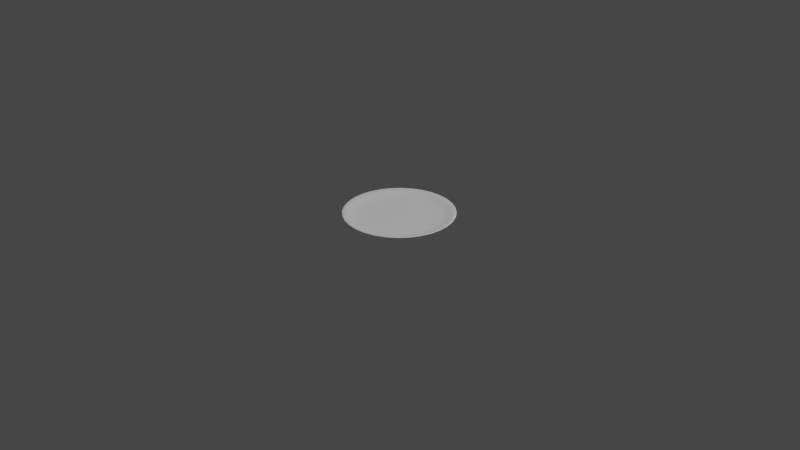 # Source: plate7.blend  (saved by Blender 2.92.15; exported with 4.5.12 LTS)
import bpy
from mathutils import Matrix  # noqa: F401  (used for matrix-valued properties, if any)

bpy.ops.wm.read_factory_settings(use_empty=True)
scene = bpy.context.scene
scene.name = 'Scene'

# ---- collections
col_collection = bpy.data.collections.new('Collection'); scene.collection.children.link(col_collection)

# ---- world
world_world = bpy.data.worlds.new('World'); scene.world = world_world
world_world.use_nodes = True; world_world.node_tree.nodes.clear()
_N = world_world.node_tree.nodes; _L = world_world.node_tree.links
n0 = _N.new('ShaderNodeOutputWorld'); n0.name = 'World Output'; n0.location = (300, 300)
n1 = _N.new('ShaderNodeBackground'); n1.name = 'Background'; n1.location = (10, 300)
n1.inputs[0].default_value = (0.05088, 0.05088, 0.05088, 1.0)
_L.new(n1.outputs[0], n0.inputs[0])
n0.is_active_output = True
world_world.color = (0.05088, 0.05088, 0.05088)
world_world.use_sun_shadow = False
world_world.sun_shadow_jitter_overblur = 0.0

# ---- cameras
cam_camera = bpy.data.cameras.new('Camera')
cam_camera.clip_end = 100.0
cam_camera.ortho_scale = 7.314

# ---- lights
light_light = bpy.data.lights.new('Light', 'POINT')
light_light.transmission_factor = 0.0
light_light.energy = 1000.0
light_light.shadow_soft_size = 0.1
light_light.shadow_maximum_resolution = 0.006
light_light.use_absolute_resolution = True

# ---- meshes
me_circle = bpy.data.meshes.new('Circle')
me_circle.from_pydata([(0.0, 1.0, 0.0), (-0.1951, 0.9808, 0.0), (-0.3827, 0.9239, 0.0), (-0.5556, 0.8315, 0.0), (-0.7071, 0.7071, 0.0), (-0.8315, 0.5556, 0.0), (-0.9239, 0.3827, 0.0), (-0.9808, 0.1951, 0.0), (-1.0, 7.55e-08, 0.0), (-0.9808, -0.1951, 0.0), (-0.9239, -0.3827, 0.0), (-0.8315, -0.5556, 0.0), (-0.7071, -0.7071, 0.0), (-0.5556, -0.8315, 0.0), (-0.3827, -0.9239, 0.0), (-0.1951, -0.9808, 0.0), (3.258e-07, -1.0, 0.0), (0.1951, -0.9808, 0.0), (0.3827, -0.9239, 0.0), (0.5556, -0.8315, 0.0), (0.7071, -0.7071, 0.0), (0.8315, -0.5556, 0.0), (0.9239, -0.3827, 0.0), (0.9808, -0.1951, 0.0), (1.0, 9.656e-07, 0.0), (0.9808, 0.1951, 0.0), (0.9239, 0.3827, 0.0), (0.8315, 0.5556, 0.0), (0.7071, 0.7071, 0.0), (0.5556, 0.8315, 0.0), (0.3827, 0.9239, 0.0), (0.1951, 0.9808, 0.0), (7.244e-09, 1.061, 0.1399), (-0.207, 1.041, 0.1399), (-0.406, 0.9802, 0.1399), (-0.5895, 0.8822, 0.1399), (-0.7502, 0.7502, 0.1399), (-0.8822, 0.5895, 0.1399), (-0.9802, 0.406, 0.1399), (-1.041, 0.207, 0.1399), (-1.061, 6.272e-08, 0.1399), (-1.041, -0.207, 0.1399), (-0.9802, -0.406, 0.1399), (-0.8822, -0.5895, 0.1399), (-0.7502, -0.7502, 0.1399), (-0.5895, -0.8822, 0.1399), (-0.406, -0.9802, 0.1399), (-0.207, -1.041, 0.1399), (3.53e-07, -1.061, 0.1399), (0.207, -1.041, 0.1399), (0.406, -0.9802, 0.1399), (0.5895, -0.8822, 0.1399), (0.7502, -0.7502, 0.1399), (0.8822, -0.5895, 0.1399), (0.9802, -0.406, 0.1399), (1.041, -0.207, 0.1399), (1.061, 1.007e-06, 0.1399), (1.041, 0.207, 0.1399), (0.9802, 0.406, 0.1399), (0.8822, 0.5895, 0.1399), (0.7502, 0.7502, 0.1399), (0.5895, 0.8822, 0.1399), (0.406, 0.9802, 0.1399), (0.207, 1.041, 0.1399), (4.434e-08, 1.289, 0.1994), (-0.2515, 1.264, 0.1994), (-0.4933, 1.191, 0.1994), (-0.7162, 1.072, 0.1994), (-0.9115, 0.9115, 0.1994), (-1.072, 0.7162, 0.1994), (-1.191, 0.4933, 0.1994), (-1.264, 0.2515, 0.1994), (-1.289, 8.128e-09, 0.1994), (-1.264, -0.2515, 0.1994), (-1.191, -0.4933, 0.1994), (-1.072, -0.7162, 0.1994), (-0.9115, -0.9115, 0.1994), (-0.7162, -1.072, 0.1994), (-0.4933, -1.191, 0.1994), (-0.2515, -1.264, 0.1994), (4.644e-07, -1.289, 0.1994), (0.2515, -1.264, 0.1994), (0.4933, -1.191, 0.1994), (0.7162, -1.072, 0.1994), (0.9115, -0.9115, 0.1994), (1.072, -0.7162, 0.1994), (1.191, -0.4933, 0.1994), (1.264, -0.2515, 0.1994), (1.289, 1.156e-06, 0.1994), (1.264, 0.2515, 0.1994), (1.191, 0.4933, 0.1994), (1.072, 0.7162, 0.1994), (0.9115, 0.9115, 0.1994), (0.7162, 1.072, 0.1994), (0.4933, 1.191, 0.1994), (0.2515, 1.264, 0.1994), (5.718e-08, 1.434, 0.259), (-0.2798, 1.407, 0.259), (-0.5488, 1.325, 0.259), (-0.7967, 1.192, 0.259), (-1.014, 1.014, 0.259), (-1.192, 0.7967, 0.259), (-1.325, 0.5488, 0.259), (-1.407, 0.2798, 0.259), (-1.434, -2.531e-08, 0.259), (-1.407, -0.2798, 0.259), (-1.325, -0.5488, 0.259), (-1.192, -0.7967, 0.259), (-1.014, -1.014, 0.259), (-0.7967, -1.192, 0.259), (-0.5488, -1.325, 0.259), (-0.2798, -1.407, 0.259), (5.245e-07, -1.434, 0.259), (0.2798, -1.407, 0.259), (0.5488, -1.325, 0.259), (0.7967, -1.192, 0.259), (1.014, -1.014, 0.259), (1.192, -0.7967, 0.259), (1.325, -0.5488, 0.259), (1.407, -0.2798, 0.259), (1.434, 1.251e-06, 0.259), (1.407, 0.2798, 0.259), (1.325, 0.5488, 0.259), (1.192, 0.7967, 0.259), (1.014, 1.014, 0.259), (0.7967, 1.192, 0.259), (0.5488, 1.325, 0.259), (0.2798, 1.407, 0.259), (7.931e-08, 1.626, 0.3673), (-0.3173, 1.595, 0.3673), (-0.6223, 1.502, 0.3673), (-0.9035, 1.352, 0.3673), (-1.15, 1.15, 0.3673), (-1.352, 0.9035, 0.3673), (-1.502, 0.6223, 0.3673), (-1.595, 0.3173, 0.3673), (-1.626, -6.913e-08, 0.3673), (-1.595, -0.3173, 0.3673), (-1.502, -0.6223, 0.3673), (-1.352, -0.9035, 0.3673), (-1.15, -1.15, 0.3673), (-0.9035, -1.352, 0.3673), (-0.6223, -1.502, 0.3673), (-0.3173, -1.595, 0.3673), (6.092e-07, -1.626, 0.3673), (0.3173, -1.595, 0.3673), (0.6223, -1.502, 0.3673), (0.9035, -1.352, 0.3673), (1.15, -1.15, 0.3673), (1.352, -0.9035, 0.3673), (1.502, -0.6223, 0.3673), (1.595, -0.3173, 0.3673), (1.626, 1.378e-06, 0.3673), (1.595, 0.3173, 0.3673), (1.502, 0.6223, 0.3673), (1.352, 0.9035, 0.3673), (1.15, 1.15, 0.3673), (0.9035, 1.352, 0.3673), (0.6223, 1.502, 0.3673), (0.3173, 1.595, 0.3673), (9.069e-08, 1.784, 0.4702), (-0.348, 1.749, 0.4702), (-0.6825, 1.648, 0.4702), (-0.9909, 1.483, 0.4702), (-1.261, 1.261, 0.4702), (-1.483, 0.9909, 0.4702), (-1.648, 0.6825, 0.4702), (-1.749, 0.348, 0.4702), (-1.784, -1.086e-07, 0.4702), (-1.749, -0.348, 0.4702), (-1.648, -0.6825, 0.4702), (-1.483, -0.9909, 0.4702), (-1.261, -1.261, 0.4702), (-0.9909, -1.483, 0.4702), (-0.6825, -1.648, 0.4702), (-0.348, -1.749, 0.4702), (6.719e-07, -1.784, 0.4702), (0.348, -1.749, 0.4702), (0.6826, -1.648, 0.4702), (0.9909, -1.483, 0.4702), (1.261, -1.261, 0.4702), (1.483, -0.9909, 0.4702), (1.648, -0.6825, 0.4702), (1.749, -0.348, 0.4702), (1.784, 1.479e-06, 0.4702), (1.749, 0.348, 0.4702), (1.648, 0.6826, 0.4702), (1.483, 0.9909, 0.4702), (1.261, 1.261, 0.4702), (0.9909, 1.483, 0.4702), (0.6825, 1.648, 0.4702), (0.348, 1.749, 0.4702), (9.327e-08, 1.903, 0.5947), (-0.3713, 1.866, 0.5947), (-0.7283, 1.758, 0.5947), (-1.057, 1.582, 0.5947), (-1.346, 1.346, 0.5947), (-1.582, 1.057, 0.5947), (-1.758, 0.7283, 0.5947), (-1.866, 0.3713, 0.5947), (-1.903, -1.394e-07, 0.5947), (-1.866, -0.3713, 0.5947), (-1.758, -0.7283, 0.5947), (-1.582, -1.057, 0.5947), (-1.346, -1.346, 0.5947), (-1.057, -1.582, 0.5947), (-0.7283, -1.758, 0.5947), (-0.3713, -1.866, 0.5947), (7.134e-07, -1.903, 0.5947), (0.3713, -1.866, 0.5947), (0.7283, -1.758, 0.5947), (1.057, -1.582, 0.5947), (1.346, -1.346, 0.5947), (1.582, -1.057, 0.5947), (1.758, -0.7283, 0.5947), (1.866, -0.3713, 0.5947), (1.903, 1.555e-06, 0.5947), (1.866, 0.3713, 0.5947), (1.758, 0.7283, 0.5947), (1.582, 1.057, 0.5947), (1.346, 1.346, 0.5947), (1.057, 1.582, 0.5947), (0.7283, 1.758, 0.5947), (0.3713, 1.866, 0.5947), (1.077e-07, 2.031, 0.7409), (-0.3963, 1.992, 0.7409), (-0.7774, 1.877, 0.7409), (-1.129, 1.689, 0.7409), (-1.436, 1.436, 0.7409), (-1.689, 1.129, 0.7409), (-1.877, 0.7774, 0.7409), (-1.992, 0.3963, 0.7409), (-2.031, -1.726e-07, 0.7409), (-1.992, -0.3963, 0.7409), (-1.877, -0.7774, 0.7409), (-1.689, -1.129, 0.7409), (-1.436, -1.436, 0.7409), (-1.129, -1.689, 0.7409), (-0.7774, -1.877, 0.7409), (-0.3963, -1.992, 0.7409), (7.696e-07, -2.031, 0.7409), (0.3963, -1.992, 0.7409), (0.7774, -1.877, 0.7409), (1.129, -1.689, 0.7409), (1.436, -1.436, 0.7409), (1.689, -1.129, 0.7409), (1.877, -0.7774, 0.7409), (1.992, -0.3963, 0.7409), (2.031, 1.636e-06, 0.7409), (1.992, 0.3963, 0.7409), (1.877, 0.7774, 0.7409), (1.689, 1.129, 0.7409), (1.436, 1.436, 0.7409), (1.129, 1.689, 0.7409), (0.7774, 1.877, 0.7409), (0.3963, 1.992, 0.7409), (1.28e-07, 2.188, 0.9629), (-0.4268, 2.146, 0.9629), (-0.8371, 2.021, 0.9629), (-1.215, 1.819, 0.9629), (-1.547, 1.547, 0.9629), (-1.819, 1.215, 0.9629), (-2.021, 0.8371, 0.9629), (-2.146, 0.4268, 0.9629), (-2.188, -2.071e-07, 0.9629), (-2.146, -0.4268, 0.9629), (-2.021, -0.8371, 0.9629), (-1.819, -1.215, 0.9629), (-1.547, -1.547, 0.9629), (-1.215, -1.819, 0.9629), (-0.8371, -2.021, 0.9629), (-0.4268, -2.146, 0.9629), (8.408e-07, -2.188, 0.9629), (0.4268, -2.146, 0.9629), (0.8371, -2.021, 0.9629), (1.215, -1.819, 0.9629), (1.547, -1.547, 0.9629), (1.819, -1.215, 0.9629), (2.021, -0.8371, 0.9629), (2.146, -0.4268, 0.9629), (2.188, 1.74e-06, 0.9629), (2.146, 0.4268, 0.9629), (2.021, 0.8371, 0.9629), (1.819, 1.215, 0.9629), (1.547, 1.547, 0.9629), (1.215, 1.819, 0.9629), (0.8371, 2.021, 0.9629), (0.4268, 2.146, 0.9629), (1.198e-07, 2.131, 0.9629), (-0.4158, 2.09, 0.9629), (-0.8156, 1.969, 0.9629), (-1.184, 1.772, 0.9629), (-1.507, 1.507, 0.9629), (-1.772, 1.184, 0.9629), (-1.969, 0.8156, 0.9629), (-2.09, 0.4158, 0.9629), (-2.131, -1.939e-07, 0.9629), (-2.09, -0.4158, 0.9629), (-1.969, -0.8156, 0.9629), (-1.772, -1.184, 0.9629), (-1.507, -1.507, 0.9629), (-1.184, -1.772, 0.9629), (-0.8156, -1.969, 0.9629), (-0.4158, -2.09, 0.9629), (8.142e-07, -2.131, 0.9629), (0.4158, -2.09, 0.9629), (0.8156, -1.969, 0.9629), (1.184, -1.772, 0.9629), (1.507, -1.507, 0.9629), (1.772, -1.184, 0.9629), (1.969, -0.8156, 0.9629), (2.09, -0.4158, 0.9629), (2.131, 1.703e-06, 0.9629), (2.09, 0.4158, 0.9629), (1.969, 0.8156, 0.9629), (1.772, 1.184, 0.9629), (1.507, 1.507, 0.9629), (1.184, 1.772, 0.9629), (0.8156, 1.969, 0.9629), (0.4158, 2.09, 0.9629), (1.025e-07, 1.964, 0.7409), (-0.3832, 1.926, 0.7409), (-0.7517, 1.815, 0.7409), (-1.091, 1.633, 0.7409), (-1.389, 1.389, 0.7409), (-1.633, 1.091, 0.7409), (-1.815, 0.7517, 0.7409), (-1.926, 0.3832, 0.7409), (-1.964, -1.507e-07, 0.7409), (-1.926, -0.3832, 0.7409), (-1.815, -0.7517, 0.7409), (-1.633, -1.091, 0.7409), (-1.389, -1.389, 0.7409), (-1.091, -1.633, 0.7409), (-0.7517, -1.815, 0.7409), (-0.3832, -1.926, 0.7409), (7.425e-07, -1.964, 0.7409), (0.3832, -1.926, 0.7409), (0.7517, -1.815, 0.7409), (1.091, -1.633, 0.7409), (1.389, -1.389, 0.7409), (1.633, -1.091, 0.7409), (1.815, -0.7517, 0.7409), (1.926, -0.3832, 0.7409), (1.964, 1.598e-06, 0.7409), (1.926, 0.3832, 0.7409), (1.815, 0.7517, 0.7409), (1.633, 1.091, 0.7409), (1.389, 1.389, 0.7409), (1.091, 1.633, 0.7409), (0.7517, 1.815, 0.7409), (0.3832, 1.926, 0.7409), (8.851e-08, 1.833, 0.5947), (-0.3576, 1.798, 0.5947), (-0.7015, 1.694, 0.5947), (-1.018, 1.524, 0.5947), (-1.296, 1.296, 0.5947), (-1.524, 1.018, 0.5947), (-1.694, 0.7015, 0.5947), (-1.798, 0.3576, 0.5947), (-1.833, -1.18e-07, 0.5947), (-1.798, -0.3576, 0.5947), (-1.694, -0.7015, 0.5947), (-1.524, -1.018, 0.5947), (-1.296, -1.296, 0.5947), (-1.018, -1.524, 0.5947), (-0.7015, -1.694, 0.5947), (-0.3576, -1.798, 0.5947), (6.858e-07, -1.833, 0.5947), (0.3576, -1.798, 0.5947), (0.7015, -1.694, 0.5947), (1.018, -1.524, 0.5947), (1.296, -1.296, 0.5947), (1.524, -1.018, 0.5947), (1.694, -0.7015, 0.5947), (1.798, -0.3576, 0.5947), (1.833, 1.514e-06, 0.5947), (1.798, 0.3576, 0.5947), (1.694, 0.7015, 0.5947), (1.524, 1.018, 0.5947), (1.296, 1.296, 0.5947), (1.018, 1.524, 0.5947), (0.7015, 1.694, 0.5947), (0.3576, 1.798, 0.5947), (7.191e-08, 1.737, 0.4702), (-0.3388, 1.703, 0.4702), (-0.6645, 1.604, 0.4702), (-0.9648, 1.444, 0.4702), (-1.228, 1.228, 0.4702), (-1.444, 0.9648, 0.4702), (-1.604, 0.6645, 0.4702), (-1.703, 0.3388, 0.4702), (-1.737, -9.411e-08, 0.4702), (-1.703, -0.3388, 0.4702), (-1.604, -0.6645, 0.4702), (-1.444, -0.9648, 0.4702), (-1.228, -1.228, 0.4702), (-0.9648, -1.444, 0.4702), (-0.6645, -1.604, 0.4702), (-0.3388, -1.703, 0.4702), (6.377e-07, -1.737, 0.4702), (0.3388, -1.703, 0.4702), (0.6645, -1.604, 0.4702), (0.9648, -1.444, 0.4702), (1.228, -1.228, 0.4702), (1.444, -0.9648, 0.4702), (1.604, -0.6645, 0.4702), (1.703, -0.3388, 0.4702), (1.737, 1.452e-06, 0.4702), (1.703, 0.3388, 0.4702), (1.604, 0.6646, 0.4702), (1.444, 0.9648, 0.4702), (1.228, 1.228, 0.4702), (0.9648, 1.444, 0.4702), (0.6645, 1.604, 0.4702), (0.3388, 1.703, 0.4702), (4.533e-08, 1.563, 0.3727), (-0.3049, 1.533, 0.3727), (-0.598, 1.444, 0.3727), (-0.8682, 1.299, 0.3727), (-1.105, 1.105, 0.3727), (-1.299, 0.8682, 0.3727), (-1.444, 0.598, 0.3727), (-1.533, 0.3049, 0.3727), (-1.563, -5.077e-08, 0.3727), (-1.533, -0.3049, 0.3727), (-1.444, -0.598, 0.3727), (-1.299, -0.8682, 0.3727), (-1.105, -1.105, 0.3727), (-0.8682, -1.299, 0.3727), (-0.598, -1.444, 0.3727), (-0.3049, -1.533, 0.3727), (5.545e-07, -1.563, 0.3727), (0.3049, -1.533, 0.3727), (0.598, -1.444, 0.3727), (0.8682, -1.299, 0.3727), (1.105, -1.105, 0.3727), (1.299, -0.8682, 0.3727), (1.444, -0.598, 0.3727), (1.533, -0.3049, 0.3727), (1.563, 1.34e-06, 0.3727), (1.533, 0.3049, 0.3727), (1.444, 0.598, 0.3727), (1.299, 0.8682, 0.3727), (1.105, 1.105, 0.3727), (0.8682, 1.299, 0.3727), (0.598, 1.444, 0.3727), (0.3049, 1.533, 0.3727), (2.786e-08, 1.324, 0.259), (-0.2583, 1.298, 0.259), (-0.5066, 1.223, 0.259), (-0.7355, 1.101, 0.259), (-0.9361, 0.9361, 0.259), (-1.101, 0.7355, 0.259), (-1.223, 0.5066, 0.259), (-1.298, 0.2583, 0.259), (-1.324, 1.225e-08, 0.259), (-1.298, -0.2583, 0.259), (-1.223, -0.5066, 0.259), (-1.101, -0.7355, 0.259), (-0.9361, -0.9361, 0.259), (-0.7355, -1.101, 0.259), (-0.5066, -1.223, 0.259), (-0.2583, -1.298, 0.259), (4.592e-07, -1.324, 0.259), (0.2583, -1.298, 0.259), (0.5066, -1.223, 0.259), (0.7355, -1.101, 0.259), (0.9361, -0.9361, 0.259), (1.101, -0.7355, 0.259), (1.223, -0.5066, 0.259), (1.298, -0.2583, 0.259), (1.324, 1.191e-06, 0.259), (1.298, 0.2583, 0.259), (1.223, 0.5066, 0.259), (1.101, 0.7355, 0.259), (0.9361, 0.9361, 0.259), (0.7355, 1.101, 0.259), (0.5066, 1.223, 0.259), (0.2583, 1.298, 0.259), (-1.654e-08, 0.8595, 0.1453), (-0.1677, 0.843, 0.1453), (-0.3289, 0.7941, 0.1453), (-0.4775, 0.7146, 0.1453), (-0.6077, 0.6077, 0.1453), (-0.7146, 0.4775, 0.1453), (-0.7941, 0.3289, 0.1453), (-0.843, 0.1677, 0.1453), (-0.8595, 1.216e-07, 0.1453), (-0.843, -0.1677, 0.1453), (-0.7941, -0.3289, 0.1453), (-0.7146, -0.4775, 0.1453), (-0.6077, -0.6077, 0.1453), (-0.4775, -0.7146, 0.1453), (-0.3289, -0.7941, 0.1453), (-0.1677, -0.843, 0.1453), (2.635e-07, -0.8595, 0.1453), (0.1677, -0.843, 0.1453), (0.3289, -0.7941, 0.1453), (0.4775, -0.7146, 0.1453), (0.6077, -0.6077, 0.1453), (0.7146, -0.4775, 0.1453), (0.7941, -0.3289, 0.1453), (0.843, -0.1677, 0.1453), (0.8595, 8.867e-07, 0.1453), (0.843, 0.1677, 0.1453), (0.7941, 0.3289, 0.1453), (0.7146, 0.4775, 0.1453), (0.6077, 0.6077, 0.1453), (0.4775, 0.7146, 0.1453), (0.3289, 0.7941, 0.1453), (0.1677, 0.843, 0.1453), (-4.973e-08, 0.5982, 0.1453), (-0.1167, 0.5867, 0.1453), (-0.2289, 0.5527, 0.1453), (-0.3324, 0.4974, 0.1453), (-0.423, 0.423, 0.1453), (-0.4974, 0.3324, 0.1453), (-0.5527, 0.2289, 0.1453), (-0.5867, 0.1167, 0.1453), (-0.5982, 1.764e-07, 0.1453), (-0.5867, -0.1167, 0.1453), (-0.5527, -0.2289, 0.1453), (-0.4974, -0.3324, 0.1453), (-0.423, -0.423, 0.1453), (-0.3324, -0.4974, 0.1453), (-0.2289, -0.5527, 0.1453), (-0.1167, -0.5867, 0.1453), (1.452e-07, -0.5982, 0.1453), (0.1167, -0.5867, 0.1453), (0.2289, -0.5527, 0.1453), (0.3324, -0.4974, 0.1453), (0.423, -0.423, 0.1453), (0.4974, -0.3324, 0.1453), (0.5527, -0.2289, 0.1453), (0.5867, -0.1167, 0.1453), (0.5982, 7.089e-07, 0.1453), (0.5867, 0.1167, 0.1453), (0.5527, 0.2289, 0.1453), (0.4974, 0.3324, 0.1453), (0.423, 0.423, 0.1453), (0.3324, 0.4974, 0.1453), (0.2289, 0.5527, 0.1453), (0.1167, 0.5867, 0.1453), (-1.676e-08, 0.8589, 0.0), (-0.1676, 0.8424, 0.0), (-0.3287, 0.7935, 0.0), (-0.4772, 0.7141, 0.0), (-0.6073, 0.6073, 0.0), (-0.7141, 0.4772, 0.0), (-0.7935, 0.3287, 0.0), (-0.8424, 0.1676, 0.0), (-0.8589, 1.051e-07, 0.0), (-0.8424, -0.1676, 0.0), (-0.7935, -0.3287, 0.0), (-0.7141, -0.4772, 0.0), (-0.6073, -0.6073, 0.0), (-0.4772, -0.7141, 0.0), (-0.3287, -0.7935, 0.0), (-0.1676, -0.8424, 0.0), (2.631e-07, -0.8589, 0.0), (0.1676, -0.8424, 0.0), (0.3287, -0.7935, 0.0), (0.4772, -0.7141, 0.0), (0.6073, -0.6073, 0.0), (0.7141, -0.4772, 0.0), (0.7935, -0.3287, 0.0), (0.8424, -0.1676, 0.0), (0.8589, 8.695e-07, 0.0), (0.8424, 0.1676, 0.0), (0.7935, 0.3287, 0.0), (0.7141, 0.4772, 0.0), (0.6073, 0.6073, 0.0), (0.4772, 0.7141, 0.0), (0.3287, 0.7935, 0.0), (0.1676, 0.8424, 0.0)], [], [(27, 28, 60, 59), (16, 17, 49, 48), (5, 6, 38, 37), (25, 26, 58, 57), (3, 4, 36, 35), (14, 15, 47, 46), (23, 24, 56, 55), (1, 2, 34, 33), (12, 13, 45, 44), (21, 22, 54, 53), (10, 11, 43, 42), (30, 31, 63, 62), (19, 20, 52, 51), (8, 9, 41, 40), (28, 29, 61, 60), (17, 18, 50, 49), (6, 7, 39, 38), (26, 27, 59, 58), (4, 5, 37, 36), (15, 16, 48, 47), (24, 25, 57, 56), (2, 3, 35, 34), (13, 14, 46, 45), (22, 23, 55, 54), (0, 1, 33, 32), (11, 12, 44, 43), (31, 0, 32, 63), (20, 21, 53, 52), (9, 10, 42, 41), (29, 30, 62, 61), (18, 19, 51, 50), (7, 8, 40, 39), (60, 61, 93, 92), (49, 50, 82, 81), (38, 39, 71, 70), (58, 59, 91, 90), (36, 37, 69, 68), (47, 48, 80, 79), (56, 57, 89, 88), (34, 35, 67, 66), (45, 46, 78, 77), (54, 55, 87, 86), (32, 33, 65, 64), (43, 44, 76, 75), (63, 32, 64, 95), (52, 53, 85, 84), (41, 42, 74, 73), (61, 62, 94, 93), (50, 51, 83, 82), (39, 40, 72, 71), (59, 60, 92, 91), (48, 49, 81, 80), (37, 38, 70, 69), (57, 58, 90, 89), (35, 36, 68, 67), (46, 47, 79, 78), (55, 56, 88, 87), (33, 34, 66, 65), (44, 45, 77, 76), (53, 54, 86, 85), (42, 43, 75, 74), (62, 63, 95, 94), (51, 52, 84, 83), (40, 41, 73, 72), (94, 95, 127, 126), (83, 84, 116, 115), (72, 73, 105, 104), (92, 93, 125, 124), (81, 82, 114, 113), (70, 71, 103, 102), (90, 91, 123, 122), (68, 69, 101, 100), (79, 80, 112, 111), (88, 89, 121, 120), (66, 67, 99, 98), (77, 78, 110, 109), (86, 87, 119, 118), (64, 65, 97, 96), (75, 76, 108, 107), (95, 64, 96, 127), (84, 85, 117, 116), (73, 74, 106, 105), (93, 94, 126, 125), (82, 83, 115, 114), (71, 72, 104, 103), (91, 92, 124, 123), (80, 81, 113, 112), (69, 70, 102, 101), (89, 90, 122, 121), (67, 68, 100, 99), (78, 79, 111, 110), (87, 88, 120, 119), (65, 66, 98, 97), (76, 77, 109, 108), (85, 86, 118, 117), (74, 75, 107, 106), (117, 118, 150, 149), (106, 107, 139, 138), (126, 127, 159, 158), (115, 116, 148, 147), (104, 105, 137, 136), (124, 125, 157, 156), (113, 114, 146, 145), (102, 103, 135, 134), (122, 123, 155, 154), (100, 101, 133, 132), (111, 112, 144, 143), (120, 121, 153, 152), (98, 99, 131, 130), (109, 110, 142, 141), (118, 119, 151, 150), (96, 97, 129, 128), (107, 108, 140, 139), (127, 96, 128, 159), (116, 117, 149, 148), (105, 106, 138, 137), (125, 126, 158, 157), (114, 115, 147, 146), (103, 104, 136, 135), (123, 124, 156, 155), (112, 113, 145, 144), (101, 102, 134, 133), (121, 122, 154, 153), (99, 100, 132, 131), (110, 111, 143, 142), (119, 120, 152, 151), (97, 98, 130, 129), (108, 109, 141, 140), (151, 152, 184, 183), (129, 130, 162, 161), (140, 141, 173, 172), (149, 150, 182, 181), (138, 139, 171, 170), (158, 159, 191, 190), (147, 148, 180, 179), (136, 137, 169, 168), (156, 157, 189, 188), (145, 146, 178, 177), (134, 135, 167, 166), (154, 155, 187, 186), (132, 133, 165, 164), (143, 144, 176, 175), (152, 153, 185, 184), (130, 131, 163, 162), (141, 142, 174, 173), (150, 151, 183, 182), (128, 129, 161, 160), (139, 140, 172, 171), (159, 128, 160, 191), (148, 149, 181, 180), (137, 138, 170, 169), (157, 158, 190, 189), (146, 147, 179, 178), (135, 136, 168, 167), (155, 156, 188, 187), (144, 145, 177, 176), (133, 134, 166, 165), (153, 154, 186, 185), (131, 132, 164, 163), (142, 143, 175, 174), (185, 186, 218, 217), (163, 164, 196, 195), (174, 175, 207, 206), (183, 184, 216, 215), (161, 162, 194, 193), (172, 173, 205, 204), (181, 182, 214, 213), (170, 171, 203, 202), (190, 191, 223, 222), (179, 180, 212, 211), (168, 169, 201, 200), (188, 189, 221, 220), (177, 178, 210, 209), (166, 167, 199, 198), (186, 187, 219, 218), (164, 165, 197, 196), (175, 176, 208, 207), (184, 185, 217, 216), (162, 163, 195, 194), (173, 174, 206, 205), (182, 183, 215, 214), (160, 161, 193, 192), (171, 172, 204, 203), (191, 160, 192, 223), (180, 181, 213, 212), (169, 170, 202, 201), (189, 190, 222, 221), (178, 179, 211, 210), (167, 168, 200, 199), (187, 188, 220, 219), (176, 177, 209, 208), (165, 166, 198, 197), (219, 220, 252, 251), (208, 209, 241, 240), (197, 198, 230, 229), (217, 218, 250, 249), (195, 196, 228, 227), (206, 207, 239, 238), (215, 216, 248, 247), (193, 194, 226, 225), (204, 205, 237, 236), (213, 214, 246, 245), (202, 203, 235, 234), (222, 223, 255, 254), (211, 212, 244, 243), (200, 201, 233, 232), (220, 221, 253, 252), (209, 210, 242, 241), (198, 199, 231, 230), (218, 219, 251, 250), (196, 197, 229, 228), (207, 208, 240, 239), (216, 217, 249, 248), (194, 195, 227, 226), (205, 206, 238, 237), (214, 215, 247, 246), (192, 193, 225, 224), (203, 204, 236, 235), (223, 192, 224, 255), (212, 213, 245, 244), (201, 202, 234, 233), (221, 222, 254, 253), (210, 211, 243, 242), (199, 200, 232, 231), (253, 254, 286, 285), (242, 243, 275, 274), (231, 232, 264, 263), (251, 252, 284, 283), (240, 241, 273, 272), (229, 230, 262, 261), (249, 250, 282, 281), (227, 228, 260, 259), (238, 239, 271, 270), (247, 248, 280, 279), (225, 226, 258, 257), (236, 237, 269, 268), (245, 246, 278, 277), (234, 235, 267, 266), (254, 255, 287, 286), (243, 244, 276, 275), (232, 233, 265, 264), (252, 253, 285, 284), (241, 242, 274, 273), (230, 231, 263, 262), (250, 251, 283, 282), (228, 229, 261, 260), (239, 240, 272, 271), (248, 249, 281, 280), (226, 227, 259, 258), (237, 238, 270, 269), (246, 247, 279, 278), (224, 225, 257, 256), (235, 236, 268, 267), (255, 224, 256, 287), (244, 245, 277, 276), (233, 234, 266, 265), (287, 256, 288, 319), (276, 277, 309, 308), (265, 266, 298, 297), (285, 286, 318, 317), (274, 275, 307, 306), (263, 264, 296, 295), (283, 284, 316, 315), (272, 273, 305, 304), (261, 262, 294, 293), (281, 282, 314, 313), (259, 260, 292, 291), (270, 271, 303, 302), (279, 280, 312, 311), (257, 258, 290, 289), (268, 269, 301, 300), (277, 278, 310, 309), (266, 267, 299, 298), (286, 287, 319, 318), (275, 276, 308, 307), (264, 265, 297, 296), (284, 285, 317, 316), (273, 274, 306, 305), (262, 263, 295, 294), (282, 283, 315, 314), (260, 261, 293, 292), (271, 272, 304, 303), (280, 281, 313, 312), (258, 259, 291, 290), (269, 270, 302, 301), (278, 279, 311, 310), (256, 257, 289, 288), (267, 268, 300, 299), (310, 311, 343, 342), (288, 289, 321, 320), (299, 300, 332, 331), (319, 288, 320, 351), (308, 309, 341, 340), (297, 298, 330, 329), (317, 318, 350, 349), (306, 307, 339, 338), (295, 296, 328, 327), (315, 316, 348, 347), (304, 305, 337, 336), (293, 294, 326, 325), (313, 314, 346, 345), (291, 292, 324, 323), (302, 303, 335, 334), (311, 312, 344, 343), (289, 290, 322, 321), (300, 301, 333, 332), (309, 310, 342, 341), (298, 299, 331, 330), (318, 319, 351, 350), (307, 308, 340, 339), (296, 297, 329, 328), (316, 317, 349, 348), (305, 306, 338, 337), (294, 295, 327, 326), (314, 315, 347, 346), (292, 293, 325, 324), (303, 304, 336, 335), (312, 313, 345, 344), (290, 291, 323, 322), (301, 302, 334, 333), (344, 345, 377, 376), (322, 323, 355, 354), (333, 334, 366, 365), (342, 343, 375, 374), (320, 321, 353, 352), (331, 332, 364, 363), (351, 320, 352, 383), (340, 341, 373, 372), (329, 330, 362, 361), (349, 350, 382, 381), (338, 339, 371, 370), (327, 328, 360, 359), (347, 348, 380, 379), (336, 337, 369, 368), (325, 326, 358, 357), (345, 346, 378, 377), (323, 324, 356, 355), (334, 335, 367, 366), (343, 344, 376, 375), (321, 322, 354, 353), (332, 333, 365, 364), (341, 342, 374, 373), (330, 331, 363, 362), (350, 351, 383, 382), (339, 340, 372, 371), (328, 329, 361, 360), (348, 349, 381, 380), (337, 338, 370, 369), (326, 327, 359, 358), (346, 347, 379, 378), (324, 325, 357, 356), (335, 336, 368, 367), (378, 379, 411, 410), (356, 357, 389, 388), (367, 368, 400, 399), (376, 377, 409, 408), (354, 355, 387, 386), (365, 366, 398, 397), (374, 375, 407, 406), (352, 353, 385, 384), (363, 364, 396, 395), (383, 352, 384, 415), (372, 373, 405, 404), (361, 362, 394, 393), (381, 382, 414, 413), (370, 371, 403, 402), (359, 360, 392, 391), (379, 380, 412, 411), (368, 369, 401, 400), (357, 358, 390, 389), (377, 378, 410, 409), (355, 356, 388, 387), (366, 367, 399, 398), (375, 376, 408, 407), (353, 354, 386, 385), (364, 365, 397, 396), (373, 374, 406, 405), (362, 363, 395, 394), (382, 383, 415, 414), (371, 372, 404, 403), (360, 361, 393, 392), (380, 381, 413, 412), (369, 370, 402, 401), (358, 359, 391, 390), (412, 413, 445, 444), (401, 402, 434, 433), (390, 391, 423, 422), (410, 411, 443, 442), (388, 389, 421, 420), (399, 400, 432, 431), (408, 409, 441, 440), (386, 387, 419, 418), (397, 398, 430, 429), (406, 407, 439, 438), (384, 385, 417, 416), (395, 396, 428, 427), (415, 384, 416, 447), (404, 405, 437, 436), (393, 394, 426, 425), (413, 414, 446, 445), (402, 403, 435, 434), (391, 392, 424, 423), (411, 412, 444, 443), (400, 401, 433, 432), (389, 390, 422, 421), (409, 410, 442, 441), (387, 388, 420, 419), (398, 399, 431, 430), (407, 408, 440, 439), (385, 386, 418, 417), (396, 397, 429, 428), (405, 406, 438, 437), (394, 395, 427, 426), (414, 415, 447, 446), (403, 404, 436, 435), (392, 393, 425, 424), (446, 447, 479, 478), (435, 436, 468, 467), (424, 425, 457, 456), (444, 445, 477, 476), (433, 434, 466, 465), (422, 423, 455, 454), (442, 443, 475, 474), (420, 421, 453, 452), (431, 432, 464, 463), (440, 441, 473, 472), (418, 419, 451, 450), (429, 430, 462, 461), (438, 439, 471, 470), (416, 417, 449, 448), (427, 428, 460, 459), (447, 416, 448, 479), (436, 437, 469, 468), (425, 426, 458, 457), (445, 446, 478, 477), (434, 435, 467, 466), (423, 424, 456, 455), (443, 444, 476, 475), (432, 433, 465, 464), (421, 422, 454, 453), (441, 442, 474, 473), (419, 420, 452, 451), (430, 431, 463, 462), (439, 440, 472, 471), (417, 418, 450, 449), (428, 429, 461, 460), (437, 438, 470, 469), (426, 427, 459, 458), (469, 470, 502, 501), (458, 459, 491, 490), (478, 479, 511, 510), (467, 468, 500, 499), (456, 457, 489, 488), (476, 477, 509, 508), (465, 466, 498, 497), (454, 455, 487, 486), (474, 475, 507, 506), (452, 453, 485, 484), (463, 464, 496, 495), (472, 473, 505, 504), (450, 451, 483, 482), (461, 462, 494, 493), (470, 471, 503, 502), (448, 449, 481, 480), (459, 460, 492, 491), (479, 448, 480, 511), (468, 469, 501, 500), (457, 458, 490, 489), (477, 478, 510, 509), (466, 467, 499, 498), (455, 456, 488, 487), (475, 476, 508, 507), (464, 465, 497, 496), (453, 454, 486, 485), (473, 474, 506, 505), (451, 452, 484, 483), (462, 463, 495, 494), (471, 472, 504, 503), (449, 450, 482, 481), (460, 461, 493, 492), (503, 504, 536, 535), (481, 482, 514, 513), (492, 493, 525, 524), (501, 502, 534, 533), (490, 491, 523, 522), (510, 511, 543, 542), (499, 500, 532, 531), (488, 489, 521, 520), (508, 509, 541, 540), (497, 498, 530, 529), (486, 487, 519, 518), (506, 507, 539, 538), (484, 485, 517, 516), (495, 496, 528, 527), (504, 505, 537, 536), (482, 483, 515, 514), (493, 494, 526, 525), (502, 503, 535, 534), (480, 481, 513, 512), (491, 492, 524, 523), (511, 480, 512, 543), (500, 501, 533, 532), (489, 490, 522, 521), (509, 510, 542, 541), (498, 499, 531, 530), (487, 488, 520, 519), (507, 508, 540, 539), (496, 497, 529, 528), (485, 486, 518, 517), (505, 506, 538, 537), (483, 484, 516, 515), (494, 495, 527, 526), (513, 514, 515, 516, 517, 518, 519, 520, 521, 522, 523, 524, 525, 526, 527, 528, 529, 530, 531, 532, 533, 534, 535, 536, 537, 538, 539, 540, 541, 542, 543, 512), (0, 31, 575, 544), (21, 20, 564, 565), (10, 9, 553, 554), (30, 29, 573, 574), (19, 18, 562, 563), (8, 7, 551, 552), (28, 27, 571, 572), (17, 16, 560, 561), (6, 5, 549, 550), (26, 25, 569, 570), (4, 3, 547, 548), (15, 14, 558, 559), (24, 23, 567, 568), (2, 1, 545, 546), (13, 12, 556, 557), (22, 21, 565, 566), (11, 10, 554, 555), (31, 30, 574, 575), (20, 19, 563, 564), (9, 8, 552, 553), (29, 28, 572, 573), (18, 17, 561, 562), (7, 6, 550, 551), (27, 26, 570, 571), (5, 4, 548, 549), (16, 15, 559, 560), (25, 24, 568, 569), (3, 2, 546, 547), (14, 13, 557, 558), (23, 22, 566, 567), (1, 0, 544, 545), (12, 11, 555, 556), (545, 544, 575, 574, 573, 572, 571, 570, 569, 568, 567, 566, 565, 564, 563, 562, 561, 560, 559, 558, 557, 556, 555, 554, 553, 552, 551, 550, 549, 548, 547, 546)])
me_circle.polygons.foreach_set('use_smooth', [True] * 546)
me_circle.use_remesh_preserve_volume = False
me_circle.use_remesh_preserve_attributes = False
me_circle.use_mirror_vertex_groups = False
me_circle.update()

# ---- objects
ob_light = bpy.data.objects.new('Light', light_light)
ob_camera = bpy.data.objects.new('Camera', cam_camera)
ob_circle = bpy.data.objects.new('Circle', me_circle)

# ---- transforms, parenting, visibility, modifiers, constraints
ob_light.location = (4.076, 1.005, 5.904)
ob_light.rotation_euler = (0.6503, 0.05522, 1.866)
ob_light.lock_rotations_4d = False
ob_light.empty_display_type = 'ARROWS'
ob_light.color = (0.0, 0.0, 0.0, 0.0)
ob_light.lineart.crease_threshold = 0.0
ob_camera.location = (7.359, -6.926, 4.958)
ob_camera.rotation_euler = (1.109, 0.0, 0.8149)
ob_camera.lock_rotations_4d = False
ob_camera.empty_display_type = 'ARROWS'
ob_camera.color = (0.0, 0.0, 0.0, 0.0)
ob_camera.display_type = 'WIRE'
ob_camera.lineart.crease_threshold = 0.0
ob_circle.location = (0.0, 0.0, 0.0)
ob_circle.scale = (2.04, 2.04, 2.04)
ob_circle.delta_scale = (0.13, 0.13, 0.04)
ob_circle.lineart.crease_threshold = 0.0

# ---- collection membership
col_collection.objects.link(ob_light)
col_collection.objects.link(ob_camera)
col_collection.objects.link(ob_circle)

# ---- scene / render settings (as saved in the file)
scene.camera = ob_camera
scene.frame_start = 1; scene.frame_end = 250; scene.frame_set(1)
scene.render.engine = 'BLENDER_EEVEE_NEXT'
scene.cycles.use_denoising = False
scene.cycles.samples = 128
scene.cycles.sampling_pattern = 'TABULATED_SOBOL'
scene.cycles.use_adaptive_sampling = False
scene.cycles.use_light_tree = False
scene.view_settings.view_transform = 'Filmic'
bpy.context.view_layer.update()
